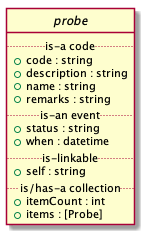

The diagram above was rendered by PlantUML. Its source (embedded in the PNG):
@startuml
hide circle

interface probe {
.. is-a code ..
{field} + code : string
{field} + description : string
{field} + name : string
{field} + remarks : string
.. is-an event ..
{field} + status : string
{field} + when : datetime
.. is-linkable ..
{field} + self : string
.. is/has-a collection ..
{field} + itemCount : int
{field} + items : [Probe]
}
@enduml